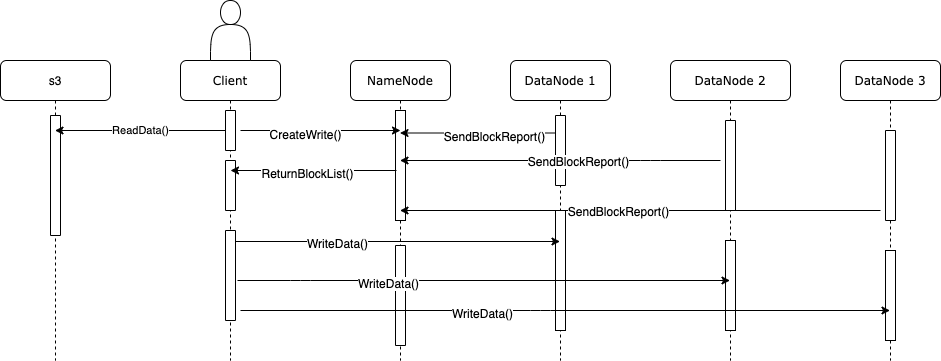

The diagram above was exported from draw.io. Its source (the exported page's mxGraphModel, read from the mxfile embedded in the PNG):
<mxGraphModel dx="2015" dy="643" grid="1" gridSize="10" guides="1" tooltips="1" connect="1" arrows="1" fold="1" page="1" pageScale="1" pageWidth="1100" pageHeight="850" background="#ffffff" math="0" shadow="0">
  <root>
    <mxCell id="0" />
    <mxCell id="1" parent="0" />
    <mxCell id="7baba1c4bc27f4b0-2" value="NameNode" style="shape=umlLifeline;perimeter=lifelinePerimeter;whiteSpace=wrap;html=1;container=1;collapsible=0;recursiveResize=0;outlineConnect=0;rounded=1;shadow=0;comic=0;labelBackgroundColor=none;strokeWidth=1;fontFamily=Verdana;fontSize=12;align=center;" parent="1" vertex="1">
      <mxGeometry x="320" y="160" width="100" height="300" as="geometry" />
    </mxCell>
    <mxCell id="ZmnBrojfD_pejmex6snX-11" value="" style="rounded=0;whiteSpace=wrap;html=1;rotation=90;" parent="7baba1c4bc27f4b0-2" vertex="1">
      <mxGeometry y="230" width="100" height="10" as="geometry" />
    </mxCell>
    <mxCell id="7baba1c4bc27f4b0-3" value="DataNode 1" style="shape=umlLifeline;perimeter=lifelinePerimeter;whiteSpace=wrap;html=1;container=1;collapsible=0;recursiveResize=0;outlineConnect=0;rounded=1;shadow=0;comic=0;labelBackgroundColor=none;strokeWidth=1;fontFamily=Verdana;fontSize=12;align=center;" parent="1" vertex="1">
      <mxGeometry x="480" y="160" width="100" height="300" as="geometry" />
    </mxCell>
    <mxCell id="7baba1c4bc27f4b0-13" value="" style="html=1;points=[];perimeter=orthogonalPerimeter;rounded=0;shadow=0;comic=0;labelBackgroundColor=none;strokeWidth=1;fontFamily=Verdana;fontSize=12;align=center;" parent="7baba1c4bc27f4b0-3" vertex="1">
      <mxGeometry x="45" y="150" width="10" height="120" as="geometry" />
    </mxCell>
    <mxCell id="OByDFa0IDaQG3rw9RFF--4" value="" style="rounded=0;whiteSpace=wrap;html=1;rotation=-90;" parent="7baba1c4bc27f4b0-3" vertex="1">
      <mxGeometry x="15" y="85" width="70" height="10" as="geometry" />
    </mxCell>
    <mxCell id="7baba1c4bc27f4b0-4" value="&lt;span style=&quot;white-space: normal&quot;&gt;DataNode 2&lt;/span&gt;" style="shape=umlLifeline;perimeter=lifelinePerimeter;whiteSpace=wrap;html=1;container=1;collapsible=0;recursiveResize=0;outlineConnect=0;rounded=1;shadow=0;comic=0;labelBackgroundColor=none;strokeWidth=1;fontFamily=Verdana;fontSize=12;align=center;" parent="1" vertex="1">
      <mxGeometry x="640" y="160" width="120" height="300" as="geometry" />
    </mxCell>
    <mxCell id="7baba1c4bc27f4b0-16" value="" style="html=1;points=[];perimeter=orthogonalPerimeter;rounded=0;shadow=0;comic=0;labelBackgroundColor=none;strokeWidth=1;fontFamily=Verdana;fontSize=12;align=center;" parent="7baba1c4bc27f4b0-4" vertex="1">
      <mxGeometry x="55" y="180" width="10" height="90" as="geometry" />
    </mxCell>
    <mxCell id="7baba1c4bc27f4b0-5" value="&lt;span style=&quot;white-space: normal&quot;&gt;DataNode 3&lt;/span&gt;" style="shape=umlLifeline;perimeter=lifelinePerimeter;whiteSpace=wrap;html=1;container=1;collapsible=0;recursiveResize=0;outlineConnect=0;rounded=1;shadow=0;comic=0;labelBackgroundColor=none;strokeWidth=1;fontFamily=Verdana;fontSize=12;align=center;" parent="1" vertex="1">
      <mxGeometry x="810" y="160" width="100" height="300" as="geometry" />
    </mxCell>
    <mxCell id="7baba1c4bc27f4b0-19" value="" style="html=1;points=[];perimeter=orthogonalPerimeter;rounded=0;shadow=0;comic=0;labelBackgroundColor=none;strokeWidth=1;fontFamily=Verdana;fontSize=12;align=center;" parent="7baba1c4bc27f4b0-5" vertex="1">
      <mxGeometry x="45" y="190" width="10" height="90" as="geometry" />
    </mxCell>
    <mxCell id="OByDFa0IDaQG3rw9RFF--6" value="" style="rounded=0;whiteSpace=wrap;html=1;rotation=-90;" parent="7baba1c4bc27f4b0-5" vertex="1">
      <mxGeometry x="5" y="110" width="90" height="10" as="geometry" />
    </mxCell>
    <mxCell id="7baba1c4bc27f4b0-8" value="Client" style="shape=umlLifeline;perimeter=lifelinePerimeter;whiteSpace=wrap;html=1;container=1;collapsible=0;recursiveResize=0;outlineConnect=0;rounded=1;shadow=0;comic=0;labelBackgroundColor=none;strokeWidth=1;fontFamily=Verdana;fontSize=12;align=center;glass=0;" parent="1" vertex="1">
      <mxGeometry x="150" y="160" width="100" height="300" as="geometry" />
    </mxCell>
    <mxCell id="ofXCqhbmC0DXtBUEM5hm-1" value="" style="rounded=0;whiteSpace=wrap;html=1;direction=south;" parent="7baba1c4bc27f4b0-8" vertex="1">
      <mxGeometry x="45" y="50" width="10" height="40" as="geometry" />
    </mxCell>
    <mxCell id="bcxLP7SgP36fa8L_0SCj-4" value="" style="rounded=0;whiteSpace=wrap;html=1;direction=south;" parent="7baba1c4bc27f4b0-8" vertex="1">
      <mxGeometry x="45" y="100" width="10" height="50" as="geometry" />
    </mxCell>
    <mxCell id="bcxLP7SgP36fa8L_0SCj-7" value="" style="rounded=0;whiteSpace=wrap;html=1;direction=south;" parent="7baba1c4bc27f4b0-8" vertex="1">
      <mxGeometry x="45" y="170" width="10" height="90" as="geometry" />
    </mxCell>
    <mxCell id="W7uzz67ceZyV-_rLcwEG-11" value="" style="shape=actor;whiteSpace=wrap;html=1;rounded=1;glass=0;strokeWidth=1;" parent="1" vertex="1">
      <mxGeometry x="180" y="100" width="40" height="60" as="geometry" />
    </mxCell>
    <mxCell id="7baba1c4bc27f4b0-10" value="" style="html=1;points=[];perimeter=orthogonalPerimeter;rounded=0;shadow=0;comic=0;labelBackgroundColor=none;strokeWidth=1;fontFamily=Verdana;fontSize=12;align=center;" parent="1" vertex="1">
      <mxGeometry x="365" y="210" width="10" height="110" as="geometry" />
    </mxCell>
    <mxCell id="YU7jhCvX7CiFAvMjonfC-1" value="" style="endArrow=classic;html=1;" parent="1" edge="1">
      <mxGeometry width="50" height="50" relative="1" as="geometry">
        <mxPoint x="366" y="270" as="sourcePoint" />
        <mxPoint x="200" y="270" as="targetPoint" />
      </mxGeometry>
    </mxCell>
    <mxCell id="YU7jhCvX7CiFAvMjonfC-2" value="ReturnBlockList()" style="text;html=1;align=center;verticalAlign=middle;resizable=0;points=[];labelBackgroundColor=#ffffff;" parent="YU7jhCvX7CiFAvMjonfC-1" vertex="1" connectable="0">
      <mxGeometry x="0.0818" y="2" relative="1" as="geometry">
        <mxPoint as="offset" />
      </mxGeometry>
    </mxCell>
    <mxCell id="syxe3BHfAZVZi4TjC_xV-3" value="" style="endArrow=classic;html=1;" parent="1" target="7baba1c4bc27f4b0-4" edge="1">
      <mxGeometry width="50" height="50" relative="1" as="geometry">
        <mxPoint x="207" y="380" as="sourcePoint" />
        <mxPoint x="140" y="500" as="targetPoint" />
        <Array as="points">
          <mxPoint x="270" y="380" />
        </Array>
      </mxGeometry>
    </mxCell>
    <mxCell id="syxe3BHfAZVZi4TjC_xV-6" value="WriteData()" style="text;html=1;align=center;verticalAlign=middle;resizable=0;points=[];labelBackgroundColor=#ffffff;" parent="syxe3BHfAZVZi4TjC_xV-3" vertex="1" connectable="0">
      <mxGeometry x="-0.3907" y="-2" relative="1" as="geometry">
        <mxPoint as="offset" />
      </mxGeometry>
    </mxCell>
    <mxCell id="syxe3BHfAZVZi4TjC_xV-4" value="" style="endArrow=classic;html=1;" parent="1" target="7baba1c4bc27f4b0-5" edge="1">
      <mxGeometry width="50" height="50" relative="1" as="geometry">
        <mxPoint x="210" y="410" as="sourcePoint" />
        <mxPoint x="140" y="500" as="targetPoint" />
        <Array as="points">
          <mxPoint x="510" y="410" />
        </Array>
      </mxGeometry>
    </mxCell>
    <mxCell id="syxe3BHfAZVZi4TjC_xV-7" value="WriteData()" style="text;html=1;align=center;verticalAlign=middle;resizable=0;points=[];labelBackgroundColor=#ffffff;" parent="syxe3BHfAZVZi4TjC_xV-4" vertex="1" connectable="0">
      <mxGeometry x="-0.0762" y="-59" relative="1" as="geometry">
        <mxPoint x="-59" y="-57" as="offset" />
      </mxGeometry>
    </mxCell>
    <mxCell id="ZmnBrojfD_pejmex6snX-9" value="" style="endArrow=classic;html=1;" parent="1" target="7baba1c4bc27f4b0-3" edge="1">
      <mxGeometry width="50" height="50" relative="1" as="geometry">
        <mxPoint x="205" y="341" as="sourcePoint" />
        <mxPoint x="362" y="341" as="targetPoint" />
        <Array as="points" />
      </mxGeometry>
    </mxCell>
    <mxCell id="syxe3BHfAZVZi4TjC_xV-5" value="WriteData()" style="text;html=1;align=center;verticalAlign=middle;resizable=0;points=[];labelBackgroundColor=#ffffff;" parent="ZmnBrojfD_pejmex6snX-9" vertex="1" connectable="0">
      <mxGeometry x="-0.3775" y="-1" relative="1" as="geometry">
        <mxPoint as="offset" />
      </mxGeometry>
    </mxCell>
    <mxCell id="OByDFa0IDaQG3rw9RFF--1" value="s3" style="shape=umlLifeline;perimeter=lifelinePerimeter;whiteSpace=wrap;html=1;container=1;collapsible=0;recursiveResize=0;outlineConnect=0;rounded=1;" parent="1" vertex="1">
      <mxGeometry x="-30" y="160" width="110" height="300" as="geometry" />
    </mxCell>
    <mxCell id="OByDFa0IDaQG3rw9RFF--3" value="" style="rounded=0;whiteSpace=wrap;html=1;rotation=-90;" parent="OByDFa0IDaQG3rw9RFF--1" vertex="1">
      <mxGeometry x="-5" y="110" width="120" height="10" as="geometry" />
    </mxCell>
    <mxCell id="OByDFa0IDaQG3rw9RFF--2" value="ReadData()" style="endArrow=classic;html=1;exitX=0.5;exitY=1;exitDx=0;exitDy=0;" parent="1" source="ofXCqhbmC0DXtBUEM5hm-1" target="OByDFa0IDaQG3rw9RFF--1" edge="1">
      <mxGeometry width="50" height="50" relative="1" as="geometry">
        <mxPoint x="190" y="230" as="sourcePoint" />
        <mxPoint x="100" y="240" as="targetPoint" />
        <Array as="points" />
      </mxGeometry>
    </mxCell>
    <mxCell id="OByDFa0IDaQG3rw9RFF--5" value="" style="rounded=0;whiteSpace=wrap;html=1;rotation=-90;" parent="1" vertex="1">
      <mxGeometry x="655" y="260" width="90" height="10" as="geometry" />
    </mxCell>
    <mxCell id="OByDFa0IDaQG3rw9RFF--9" value="" style="endArrow=classic;html=1;exitX=0.75;exitY=0;exitDx=0;exitDy=0;" parent="1" source="OByDFa0IDaQG3rw9RFF--4" target="7baba1c4bc27f4b0-2" edge="1">
      <mxGeometry width="50" height="50" relative="1" as="geometry">
        <mxPoint x="460" y="400" as="sourcePoint" />
        <mxPoint x="510" y="350" as="targetPoint" />
      </mxGeometry>
    </mxCell>
    <mxCell id="OByDFa0IDaQG3rw9RFF--12" value="SendBlockReport()" style="text;html=1;align=center;verticalAlign=middle;resizable=0;points=[];labelBackgroundColor=#ffffff;" parent="OByDFa0IDaQG3rw9RFF--9" vertex="1" connectable="0">
      <mxGeometry x="-0.2026" y="3" relative="1" as="geometry">
        <mxPoint as="offset" />
      </mxGeometry>
    </mxCell>
    <mxCell id="OByDFa0IDaQG3rw9RFF--10" value="" style="endArrow=classic;html=1;" parent="1" target="7baba1c4bc27f4b0-2" edge="1">
      <mxGeometry width="50" height="50" relative="1" as="geometry">
        <mxPoint x="690" y="260" as="sourcePoint" />
        <mxPoint x="510" y="350" as="targetPoint" />
        <Array as="points">
          <mxPoint x="620" y="260" />
        </Array>
      </mxGeometry>
    </mxCell>
    <mxCell id="OByDFa0IDaQG3rw9RFF--13" value="SendBlockReport()" style="text;html=1;align=center;verticalAlign=middle;resizable=0;points=[];labelBackgroundColor=#ffffff;" parent="OByDFa0IDaQG3rw9RFF--10" vertex="1" connectable="0">
      <mxGeometry x="-0.1061" relative="1" as="geometry">
        <mxPoint as="offset" />
      </mxGeometry>
    </mxCell>
    <mxCell id="OByDFa0IDaQG3rw9RFF--11" value="" style="edgeStyle=orthogonalEdgeStyle;rounded=0;orthogonalLoop=1;jettySize=auto;html=1;" parent="1" target="7baba1c4bc27f4b0-2" edge="1">
      <mxGeometry relative="1" as="geometry">
        <mxPoint x="850" y="310" as="sourcePoint" />
      </mxGeometry>
    </mxCell>
    <mxCell id="OByDFa0IDaQG3rw9RFF--14" value="SendBlockReport()" style="text;html=1;align=center;verticalAlign=middle;resizable=0;points=[];labelBackgroundColor=#ffffff;" parent="OByDFa0IDaQG3rw9RFF--11" vertex="1" connectable="0">
      <mxGeometry x="0.1" relative="1" as="geometry">
        <mxPoint x="1" as="offset" />
      </mxGeometry>
    </mxCell>
    <mxCell id="IRVQpQHahjvkySDrbr1w-2" value="" style="endArrow=classic;html=1;" parent="1" edge="1">
      <mxGeometry width="50" height="50" relative="1" as="geometry">
        <mxPoint x="210" y="230" as="sourcePoint" />
        <mxPoint x="370" y="230" as="targetPoint" />
      </mxGeometry>
    </mxCell>
    <mxCell id="IRVQpQHahjvkySDrbr1w-3" value="CreateWrite()" style="text;html=1;align=center;verticalAlign=middle;resizable=0;points=[];labelBackgroundColor=#ffffff;" parent="IRVQpQHahjvkySDrbr1w-2" vertex="1" connectable="0">
      <mxGeometry x="-0.2" y="-3" relative="1" as="geometry">
        <mxPoint as="offset" />
      </mxGeometry>
    </mxCell>
  </root>
</mxGraphModel>